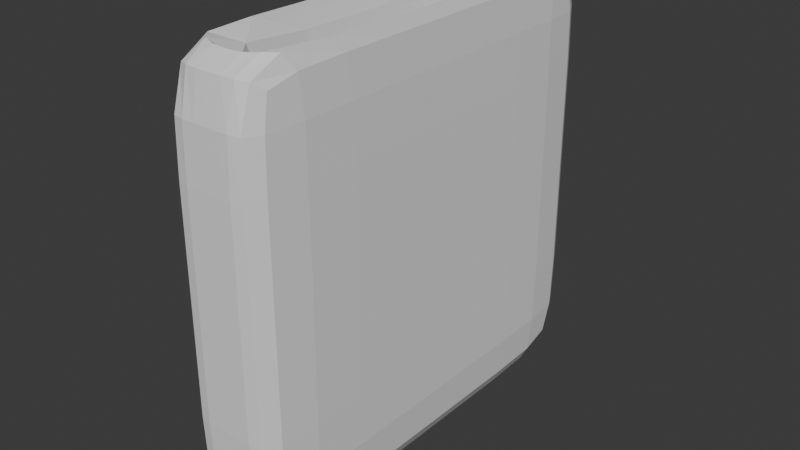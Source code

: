 # Source: slider.blend  (saved by Blender 4.2.66; exported with 4.5.12 LTS)
import bpy
from mathutils import Matrix  # noqa: F401  (used for matrix-valued properties, if any)

bpy.ops.wm.read_factory_settings(use_empty=True)
scene = bpy.context.scene
scene.name = 'Scene'

# ---- collections
col_collection = bpy.data.collections.new('Collection'); scene.collection.children.link(col_collection)

# ---- world
world_world = bpy.data.worlds.new('World'); scene.world = world_world
world_world.use_nodes = True; world_world.node_tree.nodes.clear()
_N = world_world.node_tree.nodes; _L = world_world.node_tree.links
n0 = _N.new('ShaderNodeOutputWorld'); n0.name = 'World Output'; n0.location = (300, 300)
n1 = _N.new('ShaderNodeBackground'); n1.name = 'Background'; n1.location = (10, 300)
n1.inputs[0].default_value = (0.05088, 0.05088, 0.05088, 1.0)
_L.new(n1.outputs[0], n0.inputs[0])
n0.is_active_output = True
world_world.color = (0.05088, 0.05088, 0.05088)
world_world.sun_shadow_jitter_overblur = 0.0

# ---- meshes
me_cube_001 = bpy.data.meshes.new('Cube.001')
me_cube_001.from_pydata([(-0.875, -0.875, -0.875), (-0.8857, -0.8857, 0.875), (-0.875, 0.875, -0.875), (-0.8857, 0.8857, 0.875), (0.875, -0.875, -0.875), (0.8857, -0.8857, 0.875), (0.875, 0.875, -0.875), (0.8857, 0.8857, 0.875), (-0.9167, 2.328e-10, -0.9167), (-0.9167, -0.9167, 0.0), (-0.9596, -6.985e-10, 0.9167), (-0.9167, 0.9167, 0.0), (2.328e-10, 0.9167, -0.9167), (5.821e-10, 0.9596, 0.9167), (0.9167, 0.9167, 0.0), (0.9167, -1.863e-09, -0.9167), (0.9596, -3.725e-09, 0.9167), (0.9167, -0.9167, 0.0), (0.0, -0.9167, -0.9167), (-2.328e-10, -0.9596, 0.9167), (0.0, -1.863e-09, -1.0), (-1.863e-09, -1.0, 0.0), (1.0, -1.863e-09, 0.0), (1.863e-09, 1.0, 0.0), (-1.0, 1.863e-09, 0.0), (-0.9167, -0.5, -0.9167), (-0.9167, -0.9167, 0.5), (-0.9524, 0.5286, 0.9167), (-0.9167, 0.9167, -0.5), (-0.5, 0.9167, -0.9167), (0.5286, 0.9524, 0.9167), (0.9167, 0.9167, -0.5), (0.9167, 0.5, -0.9167), (0.9524, -0.5286, 0.9167), (0.9167, -0.9167, -0.5), (0.5, -0.9167, -0.9167), (-0.5286, -0.9524, 0.9167), (-0.9167, 0.5, -0.9167), (-0.9167, -0.9167, -0.5), (-0.9524, -0.5286, 0.9167), (-0.9167, 0.9167, 0.5), (0.5, 0.9167, -0.9167), (-0.5286, 0.9524, 0.9167), (0.9167, 0.9167, 0.5), (0.9167, -0.5, -0.9167), (0.9524, 0.5286, 0.9167), (0.9167, -0.9167, 0.5), (-0.5, -0.9167, -0.9167), (0.5286, -0.9524, 0.9167), (0.0, -0.7729, 0.874), (0.0, 0.7729, 0.874), (0.7729, 0.0, 0.874), (-0.7729, 9.313e-10, 0.874), (0.0, -0.5, -1.0), (0.0, 0.5, -1.0), (-0.5, -1.863e-09, -1.0), (0.5, -1.863e-09, -1.0), (-0.5, -1.0, 0.0), (0.5, -1.0, 0.0), (-1.863e-09, -1.0, -0.5), (-9.313e-10, -1.0, 0.5), (1.0, -0.5, 0.0), (1.0, 0.5, 0.0), (1.0, -1.863e-09, -0.5), (1.0, -1.863e-09, 0.5), (0.5, 1.0, 0.0), (-0.5, 1.0, 0.0), (1.863e-09, 1.0, -0.5), (9.313e-10, 1.0, 0.5), (-1.0, 0.5, 0.0), (-1.0, -0.5, 0.0), (-1.0, 1.863e-09, -0.5), (-1.0, 9.313e-10, 0.5), (-1.0, -0.5, 0.5), (-1.0, -0.5, -0.5), (-1.0, 0.5, -0.5), (-0.5, 1.0, 0.5), (-0.5, 1.0, -0.5), (0.5, 1.0, -0.5), (1.0, 0.5, 0.5), (1.0, 0.5, -0.5), (1.0, -0.5, -0.5), (0.5, -1.0, 0.5), (0.5, -1.0, -0.5), (-0.5, -1.0, -0.5), (0.5, 0.5, -1.0), (-0.5, 0.5, -1.0), (-0.5, -0.5, -1.0), (-0.6601, 0.6601, 0.9093), (0.6601, 0.6601, 0.9093), (0.6601, -0.6601, 0.9093), (-0.6601, -0.6601, 0.9093), (0.5, -0.5, -1.0), (-0.5, -1.0, 0.5), (1.0, -0.5, 0.5), (0.5, 1.0, 0.5), (-1.0, 0.5, 0.5), (0.0, 0.0, 0.2442), (0.0, -0.531, 0.3702), (0.0, 0.531, 0.3702), (0.531, 0.0, 0.3702), (-0.531, 0.0, 0.3702), (-0.4867, 0.4867, 0.4332), (0.4867, 0.4867, 0.4332), (0.4867, -0.4867, 0.4332), (-0.4867, -0.4867, 0.4332), (-0.9095, -0.7342, -0.9095), (-0.9112, -0.9112, 0.7342), (-0.9313, 0.7551, 0.9095), (-0.9095, 0.9095, -0.7342), (-0.7342, 0.9095, -0.9095), (0.7551, 0.9313, 0.9095), (0.9095, 0.9095, -0.7342), (0.9095, 0.7342, -0.9095), (0.9313, -0.7551, 0.9095), (0.9095, -0.9095, -0.7342), (0.7342, -0.9095, -0.9095), (-0.7551, -0.9313, 0.9095), (-0.9167, 0.25, -0.9167), (-0.9167, -0.9167, -0.25), (-0.9587, -0.2697, 0.9167), (-0.9167, 0.9167, 0.25), (0.25, 0.9167, -0.9167), (-0.2697, 0.9587, 0.9167), (0.9167, 0.9167, 0.25), (0.9167, -0.25, -0.9167), (0.9587, 0.2697, 0.9167), (0.9167, -0.9167, 0.25), (-0.25, -0.9167, -0.9167), (0.2697, -0.9587, 0.9167), (1.863e-09, -0.8756, 0.9738), (-0.6747, 0.0, 0.6221), (0.8756, -9.313e-10, 0.9738), (-0.5666, -0.5666, 0.6341), (0.0, -0.7396, -0.9896), (0.0, 0.25, -1.0), (-0.7396, -9.313e-10, -0.9896), (0.25, 6.985e-10, -1.0), (-0.7396, -0.9896, 0.0), (0.25, -1.0, 0.0), (-9.313e-10, -0.9896, -0.7396), (6.985e-10, -1.0, 0.25), (0.9896, -0.7396, 0.0), (1.0, 0.25, 0.0), (0.9896, 6.985e-10, -0.7396), (1.0, 6.985e-10, 0.25), (0.7396, 0.9896, 0.0), (-0.25, 1.0, 0.0), (9.313e-10, 0.9896, -0.7396), (-6.985e-10, 1.0, 0.25), (-0.9896, 0.7396, 0.0), (-1.0, -0.25, 0.0), (-0.9896, 9.313e-10, -0.7396), (-1.0, -6.985e-10, 0.25), (-0.9167, -0.25, -0.9167), (-0.9167, -0.9167, 0.25), (-0.9587, 0.2697, 0.9167), (-0.9167, 0.9167, -0.25), (-0.25, 0.9167, -0.9167), (0.2697, 0.9587, 0.9167), (0.9167, 0.9167, -0.25), (0.9167, 0.25, -0.9167), (0.9587, -0.2697, 0.9167), (0.9167, -0.9167, -0.25), (0.25, -0.9167, -0.9167), (-0.2697, -0.9587, 0.9167), (-0.9095, 0.7342, -0.9095), (-0.9095, -0.9095, -0.7342), (-0.9313, -0.7551, 0.9095), (-0.9112, 0.9112, 0.7342), (0.7342, 0.9095, -0.9095), (-0.7551, 0.9313, 0.9095), (0.9112, 0.9112, 0.7342), (0.9095, -0.7342, -0.9095), (0.9313, 0.7551, 0.9095), (0.9112, -0.9112, 0.7342), (-0.7342, -0.9095, -0.9095), (0.7551, -0.9313, 0.9095), (0.6747, 0.0, 0.6221), (0.0, 0.8756, 0.9738), (0.5666, 0.5666, 0.6341), (-0.8756, 2.794e-09, 0.9738), (0.0, -0.25, -1.0), (0.0, 0.7396, -0.9896), (-0.25, 6.985e-10, -1.0), (0.7396, 6.985e-10, -0.9896), (-0.25, -1.0, 0.0), (0.7396, -0.9896, 0.0), (6.985e-10, -1.0, -0.25), (1.397e-09, -0.9949, 0.7396), (1.0, -0.25, 0.0), (0.9896, 0.7396, 0.0), (1.0, 6.985e-10, -0.25), (0.9949, 1.397e-09, 0.7396), (0.25, 1.0, 0.0), (-0.7396, 0.9896, 0.0), (-6.985e-10, 1.0, -0.25), (-1.397e-09, 0.9949, 0.7396), (-1.0, 0.25, 0.0), (-0.9896, -0.7396, 0.0), (-1.0, -6.985e-10, -0.25), (-0.9949, -2.328e-09, 0.7396), (-1.0, -0.25, 0.5), (-0.9896, -0.7396, 0.5), (-1.0, -0.5, 0.25), (-0.9941, -0.5036, 0.7396), (-1.0, -0.25, -0.5), (-0.9896, -0.7396, -0.5), (-0.9896, -0.5, -0.7396), (-1.0, -0.5, -0.25), (-0.9896, 0.7396, -0.5), (-1.0, 0.25, -0.5), (-0.9896, 0.5, -0.7396), (-1.0, 0.5, -0.25), (-0.25, 1.0, 0.5), (-0.7396, 0.9896, 0.5), (-0.5, 1.0, 0.25), (-0.5036, 0.9941, 0.7396), (-0.25, 1.0, -0.5), (-0.7396, 0.9896, -0.5), (-0.5, 0.9896, -0.7396), (-0.5, 1.0, -0.25), (0.7396, 0.9896, -0.5), (0.25, 1.0, -0.5), (0.5, 0.9896, -0.7396), (0.5, 1.0, -0.25), (1.0, 0.25, 0.5), (0.9896, 0.7396, 0.5), (1.0, 0.5, 0.25), (0.9941, 0.5036, 0.7396), (1.0, 0.25, -0.5), (0.9896, 0.7396, -0.5), (0.9896, 0.5, -0.7396), (1.0, 0.5, -0.25), (0.9896, -0.7396, -0.5), (1.0, -0.25, -0.5), (0.9896, -0.5, -0.7396), (1.0, -0.5, -0.25), (0.25, -1.0, 0.5), (0.7396, -0.9896, 0.5), (0.5, -1.0, 0.25), (0.5036, -0.9941, 0.7396), (0.25, -1.0, -0.5), (0.7396, -0.9896, -0.5), (0.5, -0.9896, -0.7396), (0.5, -1.0, -0.25), (-0.7396, -0.9896, -0.5), (-0.25, -1.0, -0.5), (-0.5, -0.9896, -0.7396), (-0.5, -1.0, -0.25), (0.5, 0.25, -1.0), (0.5, 0.7396, -0.9896), (0.25, 0.5, -1.0), (0.7396, 0.5, -0.9896), (-0.5, 0.25, -1.0), (-0.5, 0.7396, -0.9896), (-0.7396, 0.5, -0.9896), (-0.25, 0.5, -1.0), (-0.5, -0.7396, -0.9896), (-0.5, -0.25, -1.0), (-0.7396, -0.5, -0.9896), (-0.25, -0.5, -1.0), (-0.7613, 0.3397, 0.8778), (-0.5879, 0.8469, 0.9802), (-0.3397, 0.7613, 0.8778), (-0.8469, 0.5879, 0.9802), (0.7613, 0.3397, 0.8778), (0.5879, 0.8469, 0.9802), (0.8469, 0.5879, 0.9802), (0.3397, 0.7613, 0.8778), (0.5879, -0.8469, 0.9802), (0.7613, -0.3397, 0.8778), (0.8469, -0.5879, 0.9802), (0.3397, -0.7613, 0.8778), (-0.5879, -0.8469, 0.9802), (-0.7613, -0.3397, 0.8778), (-0.3397, -0.7613, 0.8778), (-0.8469, -0.5879, 0.9802), (0.5, -0.7396, -0.9896), (0.5, -0.25, -1.0), (0.25, -0.5, -1.0), (0.7396, -0.5, -0.9896), (-0.7396, -0.9896, 0.5), (-0.25, -1.0, 0.5), (-0.5, -1.0, 0.25), (-0.5036, -0.9941, 0.7396), (0.9896, -0.7396, 0.5), (1.0, -0.25, 0.5), (1.0, -0.5, 0.25), (0.9941, -0.5036, 0.7396), (0.7396, 0.9896, 0.5), (0.25, 1.0, 0.5), (0.5, 1.0, 0.25), (0.5036, 0.9941, 0.7396), (-0.9896, 0.7396, 0.5), (-1.0, 0.25, 0.5), (-1.0, 0.5, 0.25), (-0.9941, 0.5036, 0.7396), (0.0, 0.2941, 0.26), (-0.2941, -9.313e-10, 0.26), (0.0, -0.2941, 0.26), (0.2941, 0.0, 0.26), (-0.5235, 0.2983, 0.381), (-0.2983, 0.5235, 0.381), (0.5235, 0.2983, 0.381), (0.2983, 0.5235, 0.381), (0.5235, -0.2983, 0.381), (0.2983, -0.5235, 0.381), (-0.5235, -0.2983, 0.381), (-0.2983, -0.5235, 0.381), (-0.5666, 0.5666, 0.6341), (0.0, 0.6747, 0.6221), (0.5666, -0.5666, 0.6341), (0.0, -0.6747, 0.6221), (-0.9823, 0.7409, 0.7382), (0.7409, 0.9823, 0.7382), (0.9823, -0.7409, 0.7382), (-0.7409, -0.9823, 0.7382), (0.7382, -0.7382, -0.9796), (-0.8006, -0.8006, 0.9779), (0.3086, -0.8715, 0.9748), (0.3251, -0.6617, 0.6251), (-0.8715, 0.3086, 0.9748), (-0.25, -0.7396, -0.9896), (-0.25, 0.25, -1.0), (0.7396, 0.25, -0.9896), (-0.7396, -0.9896, -0.25), (0.25, -1.0, -0.25), (0.2525, -0.9948, 0.7396), (0.9896, -0.7396, -0.25), (1.0, 0.25, -0.25), (0.9948, 0.2525, 0.7396), (0.7396, 0.9896, -0.25), (-0.25, 1.0, -0.25), (-0.2525, 0.9948, 0.7396), (-0.9896, 0.7396, -0.25), (-1.0, -0.25, -0.25), (-0.9948, -0.2525, 0.7396), (-1.0, -0.25, 0.25), (-0.9896, -0.7396, 0.25), (-0.9823, -0.7409, 0.7382), (-0.9896, -0.25, -0.7396), (-0.9796, -0.7382, -0.7382), (-0.9896, -0.7396, -0.25), (-0.9796, 0.7382, -0.7382), (-0.9896, 0.25, -0.7396), (-1.0, 0.25, -0.25), (-0.25, 1.0, 0.25), (-0.7396, 0.9896, 0.25), (-0.7409, 0.9823, 0.7382), (-0.25, 0.9896, -0.7396), (-0.7382, 0.9796, -0.7382), (-0.7396, 0.9896, -0.25), (0.7382, 0.9796, -0.7382), (0.25, 0.9896, -0.7396), (0.25, 1.0, -0.25), (1.0, 0.25, 0.25), (0.9896, 0.7396, 0.25), (0.9823, 0.7409, 0.7382), (0.9896, 0.25, -0.7396), (0.9796, 0.7382, -0.7382), (0.9896, 0.7396, -0.25), (0.9796, -0.7382, -0.7382), (0.9896, -0.25, -0.7396), (1.0, -0.25, -0.25), (0.25, -1.0, 0.25), (0.7396, -0.9896, 0.25), (0.7409, -0.9823, 0.7382), (0.25, -0.9896, -0.7396), (0.7382, -0.9796, -0.7382), (0.7396, -0.9896, -0.25), (-0.7382, -0.9796, -0.7382), (-0.25, -0.9896, -0.7396), (-0.25, -1.0, -0.25), (0.25, 0.25, -1.0), (0.25, 0.7396, -0.9896), (0.7382, 0.7382, -0.9796), (-0.7396, 0.25, -0.9896), (-0.7382, 0.7382, -0.9796), (-0.25, 0.7396, -0.9896), (-0.7382, -0.7382, -0.9796), (-0.7396, -0.25, -0.9896), (-0.25, -0.25, -1.0), (-0.3251, 0.6617, 0.6251), (-0.3086, 0.8715, 0.9748), (-0.8006, 0.8006, 0.9779), (0.8715, 0.3086, 0.9748), (0.8006, 0.8006, 0.9779), (0.3086, 0.8715, 0.9748), (0.8006, -0.8006, 0.9779), (0.8715, -0.3086, 0.9748), (-0.6617, -0.3251, 0.6251), (-0.3086, -0.8715, 0.9748), (0.6617, 0.3251, 0.6251), (-0.8715, -0.3086, 0.9748), (0.25, -0.7396, -0.9896), (0.25, -0.25, -1.0), (0.7396, -0.25, -0.9896), (-0.7396, -0.9896, 0.25), (-0.25, -1.0, 0.25), (-0.2525, -0.9948, 0.7396), (0.9896, -0.7396, 0.25), (1.0, -0.25, 0.25), (0.9948, -0.2525, 0.7396), (0.7396, 0.9896, 0.25), (0.25, 1.0, 0.25), (0.2525, 0.9948, 0.7396), (-0.9896, 0.7396, 0.25), (-1.0, 0.25, 0.25), (-0.9948, 0.2525, 0.7396), (0.2937, 0.2937, 0.2751), (-0.2937, 0.2937, 0.2751), (0.2937, -0.2937, 0.2751), (-0.2937, -0.2937, 0.2751), (-0.6617, 0.3251, 0.6251), (0.6617, -0.3251, 0.6251), (0.3251, 0.6617, 0.6251), (-0.3251, -0.6617, 0.6251)], [], [(96, 297, 314, 294), (297, 27, 108, 314), (314, 108, 3, 169), (294, 314, 169, 40), (95, 293, 315, 290), (293, 30, 111, 315), (315, 111, 7, 172), (290, 315, 172, 43), (94, 289, 316, 286), (289, 33, 114, 316), (316, 114, 5, 175), (286, 316, 175, 46), (93, 285, 317, 282), (285, 36, 117, 317), (317, 117, 1, 107), (282, 317, 107, 26), (92, 281, 318, 278), (281, 44, 173, 318), (318, 173, 4, 116), (278, 318, 116, 35), (91, 277, 319, 274), (277, 39, 168, 319), (319, 168, 1, 117), (274, 319, 117, 36), (90, 273, 320, 270), (273, 49, 130, 320), (320, 130, 19, 129), (270, 320, 129, 48), (49, 273, 321, 313), (273, 90, 312, 321), (321, 312, 104, 307), (313, 321, 307, 98), (88, 265, 322, 262), (265, 27, 156, 322), (322, 156, 10, 181), (262, 322, 181, 52), (87, 261, 323, 258), (261, 53, 134, 323), (323, 134, 18, 128), (258, 323, 128, 47), (86, 257, 324, 254), (257, 54, 135, 324), (324, 135, 20, 184), (254, 324, 184, 55), (85, 253, 325, 250), (253, 32, 161, 325), (325, 161, 15, 185), (250, 325, 185, 56), (84, 249, 326, 246), (249, 57, 138, 326), (326, 138, 9, 119), (246, 326, 119, 38), (83, 245, 327, 242), (245, 58, 139, 327), (327, 139, 21, 188), (242, 327, 188, 59), (82, 241, 328, 238), (241, 48, 129, 328), (328, 129, 19, 189), (238, 328, 189, 60), (81, 237, 329, 234), (237, 61, 142, 329), (329, 142, 17, 163), (234, 329, 163, 34), (80, 233, 330, 230), (233, 62, 143, 330), (330, 143, 22, 192), (230, 330, 192, 63), (79, 229, 331, 226), (229, 45, 126, 331), (331, 126, 16, 193), (226, 331, 193, 64), (78, 225, 332, 222), (225, 65, 146, 332), (332, 146, 14, 160), (222, 332, 160, 31), (77, 221, 333, 218), (221, 66, 147, 333), (333, 147, 23, 196), (218, 333, 196, 67), (76, 217, 334, 214), (217, 42, 123, 334), (334, 123, 13, 197), (214, 334, 197, 68), (75, 213, 335, 210), (213, 69, 150, 335), (335, 150, 11, 157), (210, 335, 157, 28), (74, 209, 336, 206), (209, 70, 151, 336), (336, 151, 24, 200), (206, 336, 200, 71), (73, 205, 337, 202), (205, 39, 120, 337), (337, 120, 10, 201), (202, 337, 201, 72), (70, 204, 338, 151), (204, 73, 202, 338), (338, 202, 72, 153), (151, 338, 153, 24), (9, 155, 339, 199), (155, 26, 203, 339), (339, 203, 73, 204), (199, 339, 204, 70), (26, 107, 340, 203), (107, 1, 168, 340), (340, 168, 39, 205), (203, 340, 205, 73), (25, 208, 341, 154), (208, 74, 206, 341), (341, 206, 71, 152), (154, 341, 152, 8), (0, 167, 342, 106), (167, 38, 207, 342), (342, 207, 74, 208), (106, 342, 208, 25), (38, 119, 343, 207), (119, 9, 199, 343), (343, 199, 70, 209), (207, 343, 209, 74), (37, 212, 344, 166), (212, 75, 210, 344), (344, 210, 28, 109), (166, 344, 109, 2), (8, 152, 345, 118), (152, 71, 211, 345), (345, 211, 75, 212), (118, 345, 212, 37), (71, 200, 346, 211), (200, 24, 198, 346), (346, 198, 69, 213), (211, 346, 213, 75), (66, 216, 347, 147), (216, 76, 214, 347), (347, 214, 68, 149), (147, 347, 149, 23), (11, 121, 348, 195), (121, 40, 215, 348), (348, 215, 76, 216), (195, 348, 216, 66), (40, 169, 349, 215), (169, 3, 171, 349), (349, 171, 42, 217), (215, 349, 217, 76), (29, 220, 350, 158), (220, 77, 218, 350), (350, 218, 67, 148), (158, 350, 148, 12), (2, 109, 351, 110), (109, 28, 219, 351), (351, 219, 77, 220), (110, 351, 220, 29), (28, 157, 352, 219), (157, 11, 195, 352), (352, 195, 66, 221), (219, 352, 221, 77), (41, 224, 353, 170), (224, 78, 222, 353), (353, 222, 31, 112), (170, 353, 112, 6), (12, 148, 354, 122), (148, 67, 223, 354), (354, 223, 78, 224), (122, 354, 224, 41), (67, 196, 355, 223), (196, 23, 194, 355), (355, 194, 65, 225), (223, 355, 225, 78), (62, 228, 356, 143), (228, 79, 226, 356), (356, 226, 64, 145), (143, 356, 145, 22), (14, 124, 357, 191), (124, 43, 227, 357), (357, 227, 79, 228), (191, 357, 228, 62), (43, 172, 358, 227), (172, 7, 174, 358), (358, 174, 45, 229), (227, 358, 229, 79), (32, 232, 359, 161), (232, 80, 230, 359), (359, 230, 63, 144), (161, 359, 144, 15), (6, 112, 360, 113), (112, 31, 231, 360), (360, 231, 80, 232), (113, 360, 232, 32), (31, 160, 361, 231), (160, 14, 191, 361), (361, 191, 62, 233), (231, 361, 233, 80), (44, 236, 362, 173), (236, 81, 234, 362), (362, 234, 34, 115), (173, 362, 115, 4), (15, 144, 363, 125), (144, 63, 235, 363), (363, 235, 81, 236), (125, 363, 236, 44), (63, 192, 364, 235), (192, 22, 190, 364), (364, 190, 61, 237), (235, 364, 237, 81), (58, 240, 365, 139), (240, 82, 238, 365), (365, 238, 60, 141), (139, 365, 141, 21), (17, 127, 366, 187), (127, 46, 239, 366), (366, 239, 82, 240), (187, 366, 240, 58), (46, 175, 367, 239), (175, 5, 177, 367), (367, 177, 48, 241), (239, 367, 241, 82), (35, 244, 368, 164), (244, 83, 242, 368), (368, 242, 59, 140), (164, 368, 140, 18), (4, 115, 369, 116), (115, 34, 243, 369), (369, 243, 83, 244), (116, 369, 244, 35), (34, 163, 370, 243), (163, 17, 187, 370), (370, 187, 58, 245), (243, 370, 245, 83), (47, 248, 371, 176), (248, 84, 246, 371), (371, 246, 38, 167), (176, 371, 167, 0), (18, 140, 372, 128), (140, 59, 247, 372), (372, 247, 84, 248), (128, 372, 248, 47), (59, 188, 373, 247), (188, 21, 186, 373), (373, 186, 57, 249), (247, 373, 249, 84), (54, 252, 374, 135), (252, 85, 250, 374), (374, 250, 56, 137), (135, 374, 137, 20), (12, 122, 375, 183), (122, 41, 251, 375), (375, 251, 85, 252), (183, 375, 252, 54), (41, 170, 376, 251), (170, 6, 113, 376), (376, 113, 32, 253), (251, 376, 253, 85), (37, 256, 377, 118), (256, 86, 254, 377), (377, 254, 55, 136), (118, 377, 136, 8), (2, 110, 378, 166), (110, 29, 255, 378), (378, 255, 86, 256), (166, 378, 256, 37), (29, 158, 379, 255), (158, 12, 183, 379), (379, 183, 54, 257), (255, 379, 257, 86), (25, 260, 380, 106), (260, 87, 258, 380), (380, 258, 47, 176), (106, 380, 176, 0), (8, 136, 381, 154), (136, 55, 259, 381), (381, 259, 87, 260), (154, 381, 260, 25), (55, 184, 382, 259), (184, 20, 182, 382), (382, 182, 53, 261), (259, 382, 261, 87), (50, 264, 383, 311), (264, 88, 310, 383), (383, 310, 102, 303), (311, 383, 303, 99), (13, 123, 384, 179), (123, 42, 263, 384), (384, 263, 88, 264), (179, 384, 264, 50), (42, 171, 385, 263), (171, 3, 108, 385), (385, 108, 27, 265), (263, 385, 265, 88), (45, 268, 386, 126), (268, 89, 266, 386), (386, 266, 51, 132), (126, 386, 132, 16), (7, 111, 387, 174), (111, 30, 267, 387), (387, 267, 89, 268), (174, 387, 268, 45), (30, 159, 388, 267), (159, 13, 179, 388), (388, 179, 50, 269), (267, 388, 269, 89), (33, 272, 389, 114), (272, 90, 270, 389), (389, 270, 48, 177), (114, 389, 177, 5), (16, 132, 390, 162), (132, 51, 271, 390), (390, 271, 90, 272), (162, 390, 272, 33), (52, 275, 391, 131), (275, 91, 133, 391), (391, 133, 105, 308), (131, 391, 308, 101), (49, 276, 392, 130), (276, 91, 274, 392), (392, 274, 36, 165), (130, 392, 165, 19), (51, 266, 393, 178), (266, 89, 180, 393), (393, 180, 103, 304), (178, 393, 304, 100), (52, 181, 394, 275), (181, 10, 120, 394), (394, 120, 39, 277), (275, 394, 277, 91), (53, 280, 395, 134), (280, 92, 278, 395), (395, 278, 35, 164), (134, 395, 164, 18), (20, 137, 396, 182), (137, 56, 279, 396), (396, 279, 92, 280), (182, 396, 280, 53), (56, 185, 397, 279), (185, 15, 125, 397), (397, 125, 44, 281), (279, 397, 281, 92), (57, 284, 398, 138), (284, 93, 282, 398), (398, 282, 26, 155), (138, 398, 155, 9), (21, 141, 399, 186), (141, 60, 283, 399), (399, 283, 93, 284), (186, 399, 284, 57), (60, 189, 400, 283), (189, 19, 165, 400), (400, 165, 36, 285), (283, 400, 285, 93), (61, 288, 401, 142), (288, 94, 286, 401), (401, 286, 46, 127), (142, 401, 127, 17), (22, 145, 402, 190), (145, 64, 287, 402), (402, 287, 94, 288), (190, 402, 288, 61), (64, 193, 403, 287), (193, 16, 162, 403), (403, 162, 33, 289), (287, 403, 289, 94), (65, 292, 404, 146), (292, 95, 290, 404), (404, 290, 43, 124), (146, 404, 124, 14), (23, 149, 405, 194), (149, 68, 291, 405), (405, 291, 95, 292), (194, 405, 292, 65), (68, 197, 406, 291), (197, 13, 159, 406), (406, 159, 30, 293), (291, 406, 293, 95), (69, 296, 407, 150), (296, 96, 294, 407), (407, 294, 40, 121), (150, 407, 121, 11), (24, 153, 408, 198), (153, 72, 295, 408), (408, 295, 96, 296), (198, 408, 296, 69), (72, 201, 409, 295), (201, 10, 156, 409), (409, 156, 27, 297), (295, 409, 297, 96), (103, 305, 410, 304), (305, 99, 298, 410), (410, 298, 97, 301), (304, 410, 301, 100), (99, 303, 411, 298), (303, 102, 302, 411), (411, 302, 101, 299), (298, 411, 299, 97), (100, 301, 412, 306), (301, 97, 300, 412), (412, 300, 98, 307), (306, 412, 307, 104), (97, 299, 413, 300), (299, 101, 308, 413), (413, 308, 105, 309), (300, 413, 309, 98), (88, 262, 414, 310), (262, 52, 131, 414), (414, 131, 101, 302), (310, 414, 302, 102), (90, 271, 415, 312), (271, 51, 178, 415), (415, 178, 100, 306), (312, 415, 306, 104), (89, 269, 416, 180), (269, 50, 311, 416), (416, 311, 99, 305), (180, 416, 305, 103), (91, 276, 417, 133), (276, 49, 313, 417), (417, 313, 98, 309), (133, 417, 309, 105)])
_uv = me_cube_001.uv_layers.new(name='UVMap')
_uv.uv.foreach_set('vector', [0.5625, 0.1875, 0.5938, 0.1875, 0.5938, 0.2188, 0.5625, 0.2188, 0.5938, 0.1875, 0.625, 0.1875, 0.625, 0.2188, 0.5938, 0.2188, 0.5938, 0.2188, 0.625, 0.2188, 0.625, 0.25, 0.5938, 0.25, 0.5625, 0.2188, 0.5938, 0.2188, 0.5938, 0.25, 0.5625, 0.25, 0.5625, 0.4375, 0.5938, 0.4375, 0.5938, 0.4688, 0.5625, 0.4688, 0.5938, 0.4375, 0.625, 0.4375, 0.625, 0.4688, 0.5938, 0.4688, 0.5938, 0.4688, 0.625, 0.4688, 0.625, 0.5, 0.5938, 0.5, 0.5625, 0.4688, 0.5938, 0.4688, 0.5938, 0.5, 0.5625, 0.5, 0.5625, 0.6875, 0.5938, 0.6875, 0.5938, 0.7188, 0.5625, 0.7188, 0.5938, 0.6875, 0.625, 0.6875, 0.625, 0.7188, 0.5938, 0.7188, 0.5938, 0.7188, 0.625, 0.7188, 0.625, 0.75, 0.5938, 0.75, 0.5625, 0.7188, 0.5938, 0.7188, 0.5938, 0.75, 0.5625, 0.75, 0.5625, 0.9375, 0.5938, 0.9375, 0.5938, 0.9688, 0.5625, 0.9688, 0.5938, 0.9375, 0.625, 0.9375, 0.625, 0.9688, 0.5938, 0.9688, 0.5938, 0.9688, 0.625, 0.9688, 0.625, 1.0, 0.5938, 1.0, 0.5625, 0.9688, 0.5938, 0.9688, 0.5938, 1.0, 0.5625, 1.0, 0.3125, 0.6875, 0.3438, 0.6875, 0.3438, 0.7188, 0.3125, 0.7188, 0.3438, 0.6875, 0.375, 0.6875, 0.375, 0.7188, 0.3438, 0.7188, 0.3438, 0.7188, 0.375, 0.7188, 0.375, 0.75, 0.3438, 0.75, 0.3125, 0.7188, 0.3438, 0.7188, 0.3438, 0.75, 0.3125, 0.75, 0.8125, 0.6875, 0.844, 0.6875, 0.8438, 0.7188, 0.8125, 0.719, 0.844, 0.6875, 0.875, 0.6875, 0.875, 0.7188, 0.8438, 0.7188, 0.8438, 0.7188, 0.875, 0.7188, 0.875, 0.75, 0.8438, 0.75, 0.8125, 0.719, 0.8438, 0.7188, 0.8438, 0.75, 0.8125, 0.75, 0.6875, 0.6875, 0.719, 0.6968, 0.7188, 0.7198, 0.6875, 0.719, 0.719, 0.6968, 0.75, 0.6979, 0.75, 0.7201, 0.7188, 0.7198, 0.7188, 0.7198, 0.75, 0.7201, 0.75, 0.75, 0.7188, 0.75, 0.6875, 0.719, 0.7188, 0.7198, 0.7188, 0.75, 0.6875, 0.75, 0.75, 0.6979, 0.719, 0.6968, 0.72, 0.6862, 0.75, 0.6875, 0.719, 0.6968, 0.6875, 0.6875, 0.6977, 0.6773, 0.72, 0.6862, 0.72, 0.6862, 0.6977, 0.6773, 0.7031, 0.6719, 0.7207, 0.6762, 0.75, 0.6875, 0.72, 0.6862, 0.7207, 0.6762, 0.75, 0.6771, 0.8125, 0.5625, 0.844, 0.5625, 0.8448, 0.5937, 0.8218, 0.594, 0.844, 0.5625, 0.875, 0.5625, 0.875, 0.5938, 0.8448, 0.5937, 0.8448, 0.5937, 0.875, 0.5938, 0.875, 0.625, 0.8451, 0.625, 0.8218, 0.594, 0.8448, 0.5937, 0.8451, 0.625, 0.8229, 0.625, 0.1875, 0.6875, 0.2188, 0.6875, 0.2188, 0.7188, 0.1875, 0.7188, 0.2188, 0.6875, 0.25, 0.6875, 0.25, 0.7188, 0.2188, 0.7188, 0.2188, 0.7188, 0.25, 0.7188, 0.25, 0.75, 0.2188, 0.75, 0.1875, 0.7188, 0.2188, 0.7188, 0.2188, 0.75, 0.1875, 0.75, 0.1875, 0.5625, 0.2188, 0.5625, 0.2188, 0.5938, 0.1875, 0.5938, 0.2188, 0.5625, 0.25, 0.5625, 0.25, 0.5938, 0.2188, 0.5938, 0.2188, 0.5938, 0.25, 0.5938, 0.25, 0.625, 0.2188, 0.625, 0.1875, 0.5938, 0.2188, 0.5938, 0.2188, 0.625, 0.1875, 0.625, 0.3125, 0.5625, 0.3438, 0.5625, 0.3438, 0.5938, 0.3125, 0.5938, 0.3438, 0.5625, 0.375, 0.5625, 0.375, 0.5938, 0.3438, 0.5938, 0.3438, 0.5938, 0.375, 0.5938, 0.375, 0.625, 0.3438, 0.625, 0.3125, 0.5938, 0.3438, 0.5938, 0.3438, 0.625, 0.3125, 0.625, 0.4375, 0.9375, 0.4688, 0.9375, 0.4688, 0.9688, 0.4375, 0.9688, 0.4688, 0.9375, 0.5, 0.9375, 0.5, 0.9688, 0.4688, 0.9688, 0.4688, 0.9688, 0.5, 0.9688, 0.5, 1.0, 0.4688, 1.0, 0.4375, 0.9688, 0.4688, 0.9688, 0.4688, 1.0, 0.4375, 1.0, 0.4375, 0.8125, 0.4688, 0.8125, 0.4688, 0.8438, 0.4375, 0.8438, 0.4688, 0.8125, 0.5, 0.8125, 0.5, 0.8438, 0.4688, 0.8438, 0.4688, 0.8438, 0.5, 0.8438, 0.5, 0.875, 0.4688, 0.875, 0.4375, 0.8438, 0.4688, 0.8438, 0.4688, 0.875, 0.4375, 0.875, 0.5625, 0.8125, 0.5938, 0.8125, 0.5938, 0.8438, 0.5625, 0.8438, 0.5938, 0.8125, 0.625, 0.8125, 0.625, 0.8438, 0.5938, 0.8438, 0.5938, 0.8438, 0.625, 0.8438, 0.625, 0.875, 0.5938, 0.875, 0.5625, 0.8438, 0.5938, 0.8438, 0.5938, 0.875, 0.5625, 0.875, 0.4375, 0.6875, 0.4688, 0.6875, 0.4688, 0.7187, 0.4375, 0.7188, 0.4688, 0.6875, 0.5, 0.6875, 0.5, 0.7188, 0.4688, 0.7187, 0.4688, 0.7187, 0.5, 0.7188, 0.5, 0.75, 0.4688, 0.75, 0.4375, 0.7188, 0.4688, 0.7187, 0.4688, 0.75, 0.4375, 0.75, 0.4375, 0.5625, 0.4688, 0.5625, 0.4688, 0.5938, 0.4375, 0.5938, 0.4688, 0.5625, 0.5, 0.5625, 0.5, 0.5938, 0.4688, 0.5938, 0.4688, 0.5938, 0.5, 0.5938, 0.5, 0.625, 0.4688, 0.625, 0.4375, 0.5938, 0.4688, 0.5938, 0.4688, 0.625, 0.4375, 0.625, 0.5625, 0.5625, 0.5938, 0.5625, 0.5938, 0.5938, 0.5625, 0.5938, 0.5938, 0.5625, 0.625, 0.5625, 0.625, 0.5938, 0.5938, 0.5938, 0.5938, 0.5938, 0.625, 0.5938, 0.625, 0.625, 0.5938, 0.625, 0.5625, 0.5938, 0.5938, 0.5938, 0.5938, 0.625, 0.5625, 0.625, 0.4375, 0.4375, 0.4688, 0.4375, 0.4688, 0.4688, 0.4375, 0.4688, 0.4688, 0.4375, 0.5, 0.4375, 0.5, 0.4688, 0.4688, 0.4688, 0.4688, 0.4688, 0.5, 0.4688, 0.5, 0.5, 0.4688, 0.5, 0.4375, 0.4688, 0.4688, 0.4688, 0.4688, 0.5, 0.4375, 0.5, 0.4375, 0.3125, 0.4688, 0.3125, 0.4688, 0.3438, 0.4375, 0.3438, 0.4688, 0.3125, 0.5, 0.3125, 0.5, 0.3438, 0.4688, 0.3438, 0.4688, 0.3438, 0.5, 0.3438, 0.5, 0.375, 0.4688, 0.375, 0.4375, 0.3438, 0.4688, 0.3438, 0.4688, 0.375, 0.4375, 0.375, 0.5625, 0.3125, 0.5938, 0.3125, 0.5938, 0.3438, 0.5625, 0.3438, 0.5938, 0.3125, 0.625, 0.3125, 0.625, 0.3438, 0.5938, 0.3438, 0.5938, 0.3438, 0.625, 0.3438, 0.625, 0.375, 0.5938, 0.375, 0.5625, 0.3438, 0.5938, 0.3438, 0.5938, 0.375, 0.5625, 0.375, 0.4375, 0.1875, 0.4688, 0.1875, 0.4688, 0.2188, 0.4375, 0.2188, 0.4688, 0.1875, 0.5, 0.1875, 0.5, 0.2188, 0.4688, 0.2188, 0.4688, 0.2188, 0.5, 0.2188, 0.5, 0.25, 0.4688, 0.25, 0.4375, 0.2188, 0.4688, 0.2188, 0.4688, 0.25, 0.4375, 0.25, 0.4375, 0.0625, 0.4688, 0.0625, 0.4688, 0.09375, 0.4375, 0.09375, 0.4688, 0.0625, 0.5, 0.0625, 0.5, 0.09375, 0.4688, 0.09375, 0.4688, 0.09375, 0.5, 0.09375, 0.5, 0.125, 0.4688, 0.125, 0.4375, 0.09375, 0.4688, 0.09375, 0.4688, 0.125, 0.4375, 0.125, 0.5625, 0.0625, 0.5938, 0.0625, 0.5938, 0.09375, 0.5625, 0.09375, 0.5938, 0.0625, 0.625, 0.0625, 0.625, 0.09375, 0.5938, 0.09375, 0.5938, 0.09375, 0.625, 0.09375, 0.625, 0.125, 0.5938, 0.125, 0.5625, 0.09375, 0.5938, 0.09375, 0.5938, 0.125, 0.5625, 0.125, 0.5, 0.0625, 0.5312, 0.0625, 0.5313, 0.09375, 0.5, 0.09375, 0.5312, 0.0625, 0.5625, 0.0625, 0.5625, 0.09375, 0.5313, 0.09375, 0.5313, 0.09375, 0.5625, 0.09375, 0.5625, 0.125, 0.5312, 0.125, 0.5, 0.09375, 0.5313, 0.09375, 0.5312, 0.125, 0.5, 0.125, 0.5, 0.0, 0.5313, 0.0, 0.5313, 0.03125, 0.5, 0.03125, 0.5313, 0.0, 0.5625, 0.0, 0.5625, 0.03125, 0.5313, 0.03125, 0.5313, 0.03125, 0.5625, 0.03125, 0.5625, 0.0625, 0.5312, 0.0625, 0.5, 0.03125, 0.5313, 0.03125, 0.5312, 0.0625, 0.5, 0.0625, 0.5625, 0.0, 0.5938, 0.0, 0.5938, 0.03125, 0.5625, 0.03125, 0.5938, 0.0, 0.625, 0.0, 0.625, 0.03125, 0.5938, 0.03125, 0.5938, 0.03125, 0.625, 0.03125, 0.625, 0.0625, 0.5938, 0.0625, 0.5625, 0.03125, 0.5938, 0.03125, 0.5938, 0.0625, 0.5625, 0.0625, 0.375, 0.0625, 0.4063, 0.0625, 0.4063, 0.09375, 0.375, 0.09375, 0.4063, 0.0625, 0.4375, 0.0625, 0.4375, 0.09375, 0.4063, 0.09375, 0.4063, 0.09375, 0.4375, 0.09375, 0.4375, 0.125, 0.4063, 0.125, 0.375, 0.09375, 0.4063, 0.09375, 0.4063, 0.125, 0.375, 0.125, 0.375, 0.0, 0.4063, 0.0, 0.4063, 0.03125, 0.375, 0.03125, 0.4063, 0.0, 0.4375, 0.0, 0.4375, 0.03125, 0.4063, 0.03125, 0.4063, 0.03125, 0.4375, 0.03125, 0.4375, 0.0625, 0.4063, 0.0625, 0.375, 0.03125, 0.4063, 0.03125, 0.4063, 0.0625, 0.375, 0.0625, 0.4375, 0.0, 0.4688, 0.0, 0.4688, 0.03125, 0.4375, 0.03125, 0.4688, 0.0, 0.5, 0.0, 0.5, 0.03125, 0.4688, 0.03125, 0.4688, 0.03125, 0.5, 0.03125, 0.5, 0.0625, 0.4688, 0.0625, 0.4375, 0.03125, 0.4688, 0.03125, 0.4688, 0.0625, 0.4375, 0.0625, 0.375, 0.1875, 0.4063, 0.1875, 0.4063, 0.2188, 0.375, 0.2188, 0.4063, 0.1875, 0.4375, 0.1875, 0.4375, 0.2188, 0.4063, 0.2188, 0.4063, 0.2188, 0.4375, 0.2188, 0.4375, 0.25, 0.4063, 0.25, 0.375, 0.2188, 0.4063, 0.2188, 0.4063, 0.25, 0.375, 0.25, 0.375, 0.125, 0.4063, 0.125, 0.4063, 0.1562, 0.375, 0.1563, 0.4063, 0.125, 0.4375, 0.125, 0.4375, 0.1562, 0.4063, 0.1562, 0.4063, 0.1562, 0.4375, 0.1562, 0.4375, 0.1875, 0.4063, 0.1875, 0.375, 0.1563, 0.4063, 0.1562, 0.4063, 0.1875, 0.375, 0.1875, 0.4375, 0.125, 0.4688, 0.125, 0.4688, 0.1563, 0.4375, 0.1562, 0.4688, 0.125, 0.5, 0.125, 0.5, 0.1562, 0.4688, 0.1563, 0.4688, 0.1563, 0.5, 0.1562, 0.5, 0.1875, 0.4688, 0.1875, 0.4375, 0.1562, 0.4688, 0.1563, 0.4688, 0.1875, 0.4375, 0.1875, 0.5, 0.3125, 0.5312, 0.3125, 0.5313, 0.3438, 0.5, 0.3438, 0.5312, 0.3125, 0.5625, 0.3125, 0.5625, 0.3438, 0.5313, 0.3438, 0.5313, 0.3438, 0.5625, 0.3438, 0.5625, 0.375, 0.5312, 0.375, 0.5, 0.3438, 0.5313, 0.3438, 0.5312, 0.375, 0.5, 0.375, 0.5, 0.25, 0.5312, 0.25, 0.5313, 0.2813, 0.5, 0.2813, 0.5312, 0.25, 0.5625, 0.25, 0.5625, 0.2813, 0.5313, 0.2813, 0.5313, 0.2813, 0.5625, 0.2813, 0.5625, 0.3125, 0.5312, 0.3125, 0.5, 0.2813, 0.5313, 0.2813, 0.5312, 0.3125, 0.5, 0.3125, 0.5625, 0.25, 0.5938, 0.25, 0.5938, 0.2813, 0.5625, 0.2813, 0.5938, 0.25, 0.625, 0.25, 0.625, 0.2813, 0.5938, 0.2813, 0.5938, 0.2813, 0.625, 0.2813, 0.625, 0.3125, 0.5938, 0.3125, 0.5625, 0.2813, 0.5938, 0.2813, 0.5938, 0.3125, 0.5625, 0.3125, 0.375, 0.3125, 0.4063, 0.3125, 0.4063, 0.3438, 0.375, 0.3438, 0.4063, 0.3125, 0.4375, 0.3125, 0.4375, 0.3438, 0.4063, 0.3438, 0.4063, 0.3438, 0.4375, 0.3438, 0.4375, 0.375, 0.4063, 0.375, 0.375, 0.3438, 0.4063, 0.3438, 0.4063, 0.375, 0.375, 0.375, 0.375, 0.25, 0.4063, 0.25, 0.4063, 0.2813, 0.375, 0.2813, 0.4063, 0.25, 0.4375, 0.25, 0.4375, 0.2813, 0.4063, 0.2813, 0.4063, 0.2813, 0.4375, 0.2813, 0.4375, 0.3125, 0.4063, 0.3125, 0.375, 0.2813, 0.4063, 0.2813, 0.4063, 0.3125, 0.375, 0.3125, 0.4375, 0.25, 0.4688, 0.25, 0.4688, 0.2813, 0.4375, 0.2813, 0.4688, 0.25, 0.5, 0.25, 0.5, 0.2813, 0.4688, 0.2813, 0.4688, 0.2813, 0.5, 0.2813, 0.5, 0.3125, 0.4688, 0.3125, 0.4375, 0.2813, 0.4688, 0.2813, 0.4688, 0.3125, 0.4375, 0.3125, 0.375, 0.4375, 0.4063, 0.4375, 0.4063, 0.4688, 0.375, 0.4688, 0.4063, 0.4375, 0.4375, 0.4375, 0.4375, 0.4688, 0.4063, 0.4688, 0.4063, 0.4688, 0.4375, 0.4688, 0.4375, 0.5, 0.4063, 0.5, 0.375, 0.4688, 0.4063, 0.4688, 0.4063, 0.5, 0.375, 0.5, 0.375, 0.375, 0.4063, 0.375, 0.4063, 0.4063, 0.375, 0.4063, 0.4063, 0.375, 0.4375, 0.375, 0.4375, 0.4063, 0.4063, 0.4063, 0.4063, 0.4063, 0.4375, 0.4063, 0.4375, 0.4375, 0.4063, 0.4375, 0.375, 0.4063, 0.4063, 0.4063, 0.4063, 0.4375, 0.375, 0.4375, 0.4375, 0.375, 0.4688, 0.375, 0.4688, 0.4063, 0.4375, 0.4063, 0.4688, 0.375, 0.5, 0.375, 0.5, 0.4063, 0.4688, 0.4063, 0.4688, 0.4063, 0.5, 0.4063, 0.5, 0.4375, 0.4688, 0.4375, 0.4375, 0.4063, 0.4688, 0.4063, 0.4688, 0.4375, 0.4375, 0.4375, 0.5, 0.5625, 0.5312, 0.5625, 0.5313, 0.5938, 0.5, 0.5938, 0.5312, 0.5625, 0.5625, 0.5625, 0.5625, 0.5938, 0.5313, 0.5938, 0.5313, 0.5938, 0.5625, 0.5938, 0.5625, 0.625, 0.5312, 0.625, 0.5, 0.5938, 0.5313, 0.5938, 0.5312, 0.625, 0.5, 0.625, 0.5, 0.5, 0.5312, 0.5, 0.5313, 0.5313, 0.5, 0.5313, 0.5312, 0.5, 0.5625, 0.5, 0.5625, 0.5313, 0.5313, 0.5313, 0.5313, 0.5313, 0.5625, 0.5313, 0.5625, 0.5625, 0.5312, 0.5625, 0.5, 0.5313, 0.5313, 0.5313, 0.5312, 0.5625, 0.5, 0.5625, 0.5625, 0.5, 0.5938, 0.5, 0.5938, 0.5313, 0.5625, 0.5313, 0.5938, 0.5, 0.625, 0.5, 0.625, 0.5313, 0.5938, 0.5313, 0.5938, 0.5313, 0.625, 0.5313, 0.625, 0.5625, 0.5938, 0.5625, 0.5625, 0.5313, 0.5938, 0.5313, 0.5938, 0.5625, 0.5625, 0.5625, 0.375, 0.5625, 0.4063, 0.5625, 0.4063, 0.5938, 0.375, 0.5938, 0.4063, 0.5625, 0.4375, 0.5625, 0.4375, 0.5938, 0.4063, 0.5938, 0.4063, 0.5938, 0.4375, 0.5938, 0.4375, 0.625, 0.4063, 0.625, 0.375, 0.5938, 0.4063, 0.5938, 0.4063, 0.625, 0.375, 0.625, 0.375, 0.5, 0.4063, 0.5, 0.4063, 0.5313, 0.375, 0.5313, 0.4063, 0.5, 0.4375, 0.5, 0.4375, 0.5313, 0.4063, 0.5313, 0.4063, 0.5313, 0.4375, 0.5313, 0.4375, 0.5625, 0.4063, 0.5625, 0.375, 0.5313, 0.4063, 0.5313, 0.4063, 0.5625, 0.375, 0.5625, 0.4375, 0.5, 0.4688, 0.5, 0.4688, 0.5313, 0.4375, 0.5313, 0.4688, 0.5, 0.5, 0.5, 0.5, 0.5313, 0.4688, 0.5313, 0.4688, 0.5313, 0.5, 0.5313, 0.5, 0.5625, 0.4688, 0.5625, 0.4375, 0.5313, 0.4688, 0.5313, 0.4688, 0.5625, 0.4375, 0.5625, 0.375, 0.6875, 0.4063, 0.6875, 0.4063, 0.7188, 0.375, 0.7188, 0.4063, 0.6875, 0.4375, 0.6875, 0.4375, 0.7188, 0.4063, 0.7188, 0.4063, 0.7188, 0.4375, 0.7188, 0.4375, 0.75, 0.4063, 0.75, 0.375, 0.7188, 0.4063, 0.7188, 0.4063, 0.75, 0.375, 0.75, 0.375, 0.625, 0.4063, 0.625, 0.4063, 0.6563, 0.375, 0.6563, 0.4063, 0.625, 0.4375, 0.625, 0.4375, 0.6563, 0.4063, 0.6563, 0.4063, 0.6563, 0.4375, 0.6563, 0.4375, 0.6875, 0.4063, 0.6875, 0.375, 0.6563, 0.4063, 0.6563, 0.4063, 0.6875, 0.375, 0.6875, 0.4375, 0.625, 0.4688, 0.625, 0.4688, 0.6563, 0.4375, 0.6563, 0.4688, 0.625, 0.5, 0.625, 0.5, 0.6563, 0.4688, 0.6563, 0.4688, 0.6563, 0.5, 0.6563, 0.5, 0.6875, 0.4688, 0.6875, 0.4375, 0.6563, 0.4688, 0.6563, 0.4688, 0.6875, 0.4375, 0.6875, 0.5, 0.8125, 0.5312, 0.8125, 0.5313, 0.8438, 0.5, 0.8438, 0.5312, 0.8125, 0.5625, 0.8125, 0.5625, 0.8438, 0.5313, 0.8438, 0.5313, 0.8438, 0.5625, 0.8438, 0.5625, 0.875, 0.5312, 0.875, 0.5, 0.8438, 0.5313, 0.8438, 0.5312, 0.875, 0.5, 0.875, 0.5, 0.75, 0.5312, 0.75, 0.5313, 0.7813, 0.5, 0.7813, 0.5312, 0.75, 0.5625, 0.75, 0.5625, 0.7813, 0.5313, 0.7813, 0.5313, 0.7813, 0.5625, 0.7813, 0.5625, 0.8125, 0.5312, 0.8125, 0.5, 0.7813, 0.5313, 0.7813, 0.5312, 0.8125, 0.5, 0.8125, 0.5625, 0.75, 0.5938, 0.75, 0.5938, 0.7813, 0.5625, 0.7813, 0.5938, 0.75, 0.625, 0.75, 0.625, 0.7813, 0.5938, 0.7813, 0.5938, 0.7813, 0.625, 0.7813, 0.625, 0.8125, 0.5938, 0.8125, 0.5625, 0.7813, 0.5938, 0.7813, 0.5938, 0.8125, 0.5625, 0.8125, 0.375, 0.8125, 0.4063, 0.8125, 0.4063, 0.8438, 0.375, 0.8438, 0.4063, 0.8125, 0.4375, 0.8125, 0.4375, 0.8438, 0.4063, 0.8438, 0.4063, 0.8438, 0.4375, 0.8438, 0.4375, 0.875, 0.4063, 0.875, 0.375, 0.8438, 0.4063, 0.8438, 0.4063, 0.875, 0.375, 0.875, 0.375, 0.75, 0.4063, 0.75, 0.4063, 0.7812, 0.375, 0.7813, 0.4063, 0.75, 0.4375, 0.75, 0.4375, 0.7812, 0.4063, 0.7812, 0.4063, 0.7812, 0.4375, 0.7812, 0.4375, 0.8125, 0.4063, 0.8125, 0.375, 0.7813, 0.4063, 0.7812, 0.4063, 0.8125, 0.375, 0.8125, 0.4375, 0.75, 0.4688, 0.75, 0.4688, 0.7813, 0.4375, 0.7812, 0.4688, 0.75, 0.5, 0.75, 0.5, 0.7813, 0.4688, 0.7813, 0.4688, 0.7813, 0.5, 0.7813, 0.5, 0.8125, 0.4688, 0.8125, 0.4375, 0.7812, 0.4688, 0.7813, 0.4688, 0.8125, 0.4375, 0.8125, 0.375, 0.9375, 0.4063, 0.9375, 0.4063, 0.9688, 0.375, 0.9688, 0.4063, 0.9375, 0.4375, 0.9375, 0.4375, 0.9688, 0.4063, 0.9688, 0.4063, 0.9688, 0.4375, 0.9688, 0.4375, 1.0, 0.4063, 1.0, 0.375, 0.9688, 0.4063, 0.9688, 0.4063, 1.0, 0.375, 1.0, 0.375, 0.875, 0.4063, 0.875, 0.4063, 0.9063, 0.375, 0.9063, 0.4063, 0.875, 0.4375, 0.875, 0.4375, 0.9063, 0.4063, 0.9063, 0.4063, 0.9063, 0.4375, 0.9063, 0.4375, 0.9375, 0.4063, 0.9375, 0.375, 0.9063, 0.4063, 0.9063, 0.4063, 0.9375, 0.375, 0.9375, 0.4375, 0.875, 0.4688, 0.875, 0.4688, 0.9063, 0.4375, 0.9063, 0.4688, 0.875, 0.5, 0.875, 0.5, 0.9063, 0.4688, 0.9063, 0.4688, 0.9063, 0.5, 0.9063, 0.5, 0.9375, 0.4688, 0.9375, 0.4375, 0.9063, 0.4688, 0.9063, 0.4688, 0.9375, 0.4375, 0.9375, 0.25, 0.5625, 0.2813, 0.5625, 0.2813, 0.5938, 0.25, 0.5938, 0.2813, 0.5625, 0.3125, 0.5625, 0.3125, 0.5938, 0.2813, 0.5938, 0.2813, 0.5938, 0.3125, 0.5938, 0.3125, 0.625, 0.2813, 0.625, 0.25, 0.5938, 0.2813, 0.5938, 0.2813, 0.625, 0.25, 0.625, 0.25, 0.5, 0.2813, 0.5, 0.2813, 0.5313, 0.25, 0.5313, 0.2813, 0.5, 0.3125, 0.5, 0.3125, 0.5313, 0.2813, 0.5313, 0.2813, 0.5313, 0.3125, 0.5313, 0.3125, 0.5625, 0.2813, 0.5625, 0.25, 0.5313, 0.2813, 0.5313, 0.2813, 0.5625, 0.25, 0.5625, 0.3125, 0.5, 0.3438, 0.5, 0.3438, 0.5313, 0.3125, 0.5313, 0.3438, 0.5, 0.375, 0.5, 0.375, 0.5313, 0.3438, 0.5313, 0.3438, 0.5313, 0.375, 0.5313, 0.375, 0.5625, 0.3438, 0.5625, 0.3125, 0.5313, 0.3438, 0.5313, 0.3438, 0.5625, 0.3125, 0.5625, 0.125, 0.5625, 0.1563, 0.5625, 0.1563, 0.5938, 0.125, 0.5938, 0.1563, 0.5625, 0.1875, 0.5625, 0.1875, 0.5938, 0.1563, 0.5938, 0.1563, 0.5938, 0.1875, 0.5938, 0.1875, 0.625, 0.1563, 0.625, 0.125, 0.5938, 0.1563, 0.5938, 0.1563, 0.625, 0.125, 0.625, 0.125, 0.5, 0.1563, 0.5, 0.1563, 0.5313, 0.125, 0.5313, 0.1563, 0.5, 0.1875, 0.5, 0.1875, 0.5313, 0.1563, 0.5313, 0.1563, 0.5313, 0.1875, 0.5313, 0.1875, 0.5625, 0.1563, 0.5625, 0.125, 0.5313, 0.1563, 0.5313, 0.1563, 0.5625, 0.125, 0.5625, 0.1875, 0.5, 0.2188, 0.5, 0.2188, 0.5313, 0.1875, 0.5313, 0.2188, 0.5, 0.25, 0.5, 0.25, 0.5313, 0.2188, 0.5313, 0.2188, 0.5313, 0.25, 0.5313, 0.25, 0.5625, 0.2188, 0.5625, 0.1875, 0.5313, 0.2188, 0.5313, 0.2188, 0.5625, 0.1875, 0.5625, 0.125, 0.6875, 0.1563, 0.6875, 0.1562, 0.7188, 0.125, 0.7188, 0.1563, 0.6875, 0.1875, 0.6875, 0.1875, 0.7188, 0.1562, 0.7188, 0.1562, 0.7188, 0.1875, 0.7188, 0.1875, 0.75, 0.1563, 0.75, 0.125, 0.7188, 0.1562, 0.7188, 0.1563, 0.75, 0.125, 0.75, 0.125, 0.625, 0.1563, 0.625, 0.1563, 0.6562, 0.125, 0.6563, 0.1563, 0.625, 0.1875, 0.625, 0.1875, 0.6562, 0.1563, 0.6562, 0.1563, 0.6562, 0.1875, 0.6562, 0.1875, 0.6875, 0.1563, 0.6875, 0.125, 0.6563, 0.1563, 0.6562, 0.1563, 0.6875, 0.125, 0.6875, 0.1875, 0.625, 0.2188, 0.625, 0.2188, 0.6563, 0.1875, 0.6562, 0.2188, 0.625, 0.25, 0.625, 0.25, 0.6563, 0.2188, 0.6563, 0.2188, 0.6563, 0.25, 0.6563, 0.25, 0.6875, 0.2188, 0.6875, 0.1875, 0.6562, 0.2188, 0.6563, 0.2188, 0.6875, 0.1875, 0.6875, 0.75, 0.5521, 0.781, 0.5532, 0.78, 0.5638, 0.75, 0.5625, 0.781, 0.5532, 0.8125, 0.5625, 0.8023, 0.5727, 0.78, 0.5638, 0.78, 0.5638, 0.8023, 0.5727, 0.7969, 0.5781, 0.7793, 0.5738, 0.75, 0.5625, 0.78, 0.5638, 0.7793, 0.5738, 0.75, 0.5729, 0.75, 0.5, 0.7813, 0.5, 0.7813, 0.5302, 0.75, 0.5299, 0.7813, 0.5, 0.8125, 0.5, 0.8125, 0.531, 0.7813, 0.5302, 0.7813, 0.5302, 0.8125, 0.531, 0.8125, 0.5625, 0.781, 0.5532, 0.75, 0.5299, 0.7813, 0.5302, 0.781, 0.5532, 0.75, 0.5521, 0.8125, 0.5, 0.8438, 0.5, 0.8438, 0.5312, 0.8125, 0.531, 0.8438, 0.5, 0.875, 0.5, 0.875, 0.5313, 0.8438, 0.5312, 0.8438, 0.5312, 0.875, 0.5313, 0.875, 0.5625, 0.844, 0.5625, 0.8125, 0.531, 0.8438, 0.5312, 0.844, 0.5625, 0.8125, 0.5625, 0.625, 0.5625, 0.656, 0.5625, 0.6552, 0.5938, 0.625, 0.5938, 0.656, 0.5625, 0.6875, 0.5625, 0.6782, 0.594, 0.6552, 0.5938, 0.6552, 0.5938, 0.6782, 0.594, 0.6771, 0.625, 0.6549, 0.625, 0.625, 0.5938, 0.6552, 0.5938, 0.6549, 0.625, 0.625, 0.625, 0.625, 0.5, 0.6563, 0.5, 0.6562, 0.5312, 0.625, 0.5313, 0.6563, 0.5, 0.6875, 0.5, 0.6875, 0.531, 0.6562, 0.5312, 0.6562, 0.5312, 0.6875, 0.531, 0.6875, 0.5625, 0.656, 0.5625, 0.625, 0.5313, 0.6562, 0.5312, 0.656, 0.5625, 0.625, 0.5625, 0.6875, 0.5, 0.7188, 0.5, 0.7188, 0.5302, 0.6875, 0.531, 0.7188, 0.5, 0.75, 0.5, 0.75, 0.5299, 0.7188, 0.5302, 0.7188, 0.5302, 0.75, 0.5299, 0.75, 0.5521, 0.719, 0.5532, 0.6875, 0.531, 0.7188, 0.5302, 0.719, 0.5532, 0.6875, 0.5625, 0.625, 0.6875, 0.656, 0.6875, 0.6562, 0.7188, 0.625, 0.7188, 0.656, 0.6875, 0.6875, 0.6875, 0.6875, 0.719, 0.6562, 0.7188, 0.6562, 0.7188, 0.6875, 0.719, 0.6875, 0.75, 0.6563, 0.75, 0.625, 0.7188, 0.6562, 0.7188, 0.6563, 0.75, 0.625, 0.75, 0.625, 0.625, 0.6549, 0.625, 0.6552, 0.6562, 0.625, 0.6562, 0.6549, 0.625, 0.6771, 0.625, 0.6782, 0.656, 0.6552, 0.6562, 0.6552, 0.6562, 0.6782, 0.656, 0.6875, 0.6875, 0.656, 0.6875, 0.625, 0.6562, 0.6552, 0.6562, 0.656, 0.6875, 0.625, 0.6875, 0.8229, 0.625, 0.8218, 0.656, 0.8112, 0.655, 0.8125, 0.625, 0.8218, 0.656, 0.8125, 0.6875, 0.8023, 0.6773, 0.8112, 0.655, 0.8112, 0.655, 0.8023, 0.6773, 0.7969, 0.6719, 0.8012, 0.6543, 0.8125, 0.625, 0.8112, 0.655, 0.8012, 0.6543, 0.8021, 0.625, 0.75, 0.6979, 0.781, 0.6968, 0.7813, 0.7198, 0.75, 0.7201, 0.781, 0.6968, 0.8125, 0.6875, 0.8125, 0.719, 0.7813, 0.7198, 0.7813, 0.7198, 0.8125, 0.719, 0.8125, 0.75, 0.7813, 0.75, 0.75, 0.7201, 0.7813, 0.7198, 0.7813, 0.75, 0.75, 0.75, 0.6771, 0.625, 0.6782, 0.594, 0.6888, 0.595, 0.6875, 0.625, 0.6782, 0.594, 0.6875, 0.5625, 0.6977, 0.5727, 0.6888, 0.595, 0.6888, 0.595, 0.6977, 0.5727, 0.7031, 0.5781, 0.6988, 0.5957, 0.6875, 0.625, 0.6888, 0.595, 0.6988, 0.5957, 0.6979, 0.625, 0.8229, 0.625, 0.8451, 0.625, 0.8448, 0.6562, 0.8218, 0.656, 0.8451, 0.625, 0.875, 0.625, 0.875, 0.6563, 0.8448, 0.6562, 0.8448, 0.6562, 0.875, 0.6563, 0.875, 0.6875, 0.844, 0.6875, 0.8218, 0.656, 0.8448, 0.6562, 0.844, 0.6875, 0.8125, 0.6875, 0.25, 0.6875, 0.2813, 0.6875, 0.2813, 0.7188, 0.25, 0.7188, 0.2813, 0.6875, 0.3125, 0.6875, 0.3125, 0.7188, 0.2813, 0.7188, 0.2813, 0.7188, 0.3125, 0.7188, 0.3125, 0.75, 0.2813, 0.75, 0.25, 0.7188, 0.2813, 0.7188, 0.2813, 0.75, 0.25, 0.75, 0.25, 0.625, 0.2813, 0.625, 0.2813, 0.6563, 0.25, 0.6563, 0.2813, 0.625, 0.3125, 0.625, 0.3125, 0.6563, 0.2813, 0.6563, 0.2813, 0.6563, 0.3125, 0.6563, 0.3125, 0.6875, 0.2813, 0.6875, 0.25, 0.6563, 0.2813, 0.6563, 0.2813, 0.6875, 0.25, 0.6875, 0.3125, 0.625, 0.3438, 0.625, 0.3438, 0.6563, 0.3125, 0.6563, 0.3438, 0.625, 0.375, 0.625, 0.375, 0.6563, 0.3438, 0.6563, 0.3438, 0.6563, 0.375, 0.6563, 0.375, 0.6875, 0.3438, 0.6875, 0.3125, 0.6563, 0.3438, 0.6563, 0.3438, 0.6875, 0.3125, 0.6875, 0.5, 0.9375, 0.5313, 0.9375, 0.5312, 0.9688, 0.5, 0.9688, 0.5313, 0.9375, 0.5625, 0.9375, 0.5625, 0.9688, 0.5312, 0.9688, 0.5312, 0.9688, 0.5625, 0.9688, 0.5625, 1.0, 0.5313, 1.0, 0.5, 0.9688, 0.5312, 0.9688, 0.5313, 1.0, 0.5, 1.0, 0.5, 0.875, 0.5312, 0.875, 0.5313, 0.9063, 0.5, 0.9063, 0.5312, 0.875, 0.5625, 0.875, 0.5625, 0.9063, 0.5313, 0.9063, 0.5313, 0.9063, 0.5625, 0.9063, 0.5625, 0.9375, 0.5313, 0.9375, 0.5, 0.9063, 0.5313, 0.9063, 0.5313, 0.9375, 0.5, 0.9375, 0.5625, 0.875, 0.5938, 0.875, 0.5938, 0.9063, 0.5625, 0.9063, 0.5938, 0.875, 0.625, 0.875, 0.625, 0.9063, 0.5938, 0.9063, 0.5938, 0.9063, 0.625, 0.9063, 0.625, 0.9375, 0.5938, 0.9375, 0.5625, 0.9063, 0.5938, 0.9063, 0.5938, 0.9375, 0.5625, 0.9375, 0.5, 0.6875, 0.5312, 0.6875, 0.5313, 0.7187, 0.5, 0.7188, 0.5312, 0.6875, 0.5625, 0.6875, 0.5625, 0.7188, 0.5313, 0.7187, 0.5313, 0.7187, 0.5625, 0.7188, 0.5625, 0.75, 0.5312, 0.75, 0.5, 0.7188, 0.5313, 0.7187, 0.5312, 0.75, 0.5, 0.75, 0.5, 0.625, 0.5312, 0.625, 0.5313, 0.6563, 0.5, 0.6563, 0.5312, 0.625, 0.5625, 0.625, 0.5625, 0.6563, 0.5313, 0.6563, 0.5313, 0.6563, 0.5625, 0.6563, 0.5625, 0.6875, 0.5312, 0.6875, 0.5, 0.6563, 0.5313, 0.6563, 0.5312, 0.6875, 0.5, 0.6875, 0.5625, 0.625, 0.5938, 0.625, 0.5938, 0.6563, 0.5625, 0.6563, 0.5938, 0.625, 0.625, 0.625, 0.625, 0.6562, 0.5938, 0.6563, 0.5938, 0.6563, 0.625, 0.6562, 0.625, 0.6875, 0.5938, 0.6875, 0.5625, 0.6563, 0.5938, 0.6563, 0.5938, 0.6875, 0.5625, 0.6875, 0.5, 0.4375, 0.5312, 0.4375, 0.5313, 0.4688, 0.5, 0.4688, 0.5312, 0.4375, 0.5625, 0.4375, 0.5625, 0.4688, 0.5313, 0.4688, 0.5313, 0.4688, 0.5625, 0.4688, 0.5625, 0.5, 0.5312, 0.5, 0.5, 0.4688, 0.5313, 0.4688, 0.5312, 0.5, 0.5, 0.5, 0.5, 0.375, 0.5312, 0.375, 0.5313, 0.4063, 0.5, 0.4063, 0.5312, 0.375, 0.5625, 0.375, 0.5625, 0.4063, 0.5313, 0.4063, 0.5313, 0.4063, 0.5625, 0.4063, 0.5625, 0.4375, 0.5312, 0.4375, 0.5, 0.4063, 0.5313, 0.4063, 0.5312, 0.4375, 0.5, 0.4375, 0.5625, 0.375, 0.5938, 0.375, 0.5938, 0.4063, 0.5625, 0.4063, 0.5938, 0.375, 0.625, 0.375, 0.625, 0.4063, 0.5938, 0.4063, 0.5938, 0.4063, 0.625, 0.4063, 0.625, 0.4375, 0.5938, 0.4375, 0.5625, 0.4063, 0.5938, 0.4063, 0.5938, 0.4375, 0.5625, 0.4375, 0.5, 0.1875, 0.5312, 0.1875, 0.5313, 0.2188, 0.5, 0.2188, 0.5312, 0.1875, 0.5625, 0.1875, 0.5625, 0.2188, 0.5313, 0.2188, 0.5313, 0.2188, 0.5625, 0.2188, 0.5625, 0.25, 0.5312, 0.25, 0.5, 0.2188, 0.5313, 0.2188, 0.5312, 0.25, 0.5, 0.25, 0.5, 0.125, 0.5312, 0.125, 0.5313, 0.1563, 0.5, 0.1562, 0.5312, 0.125, 0.5625, 0.125, 0.5625, 0.1562, 0.5313, 0.1563, 0.5313, 0.1563, 0.5625, 0.1562, 0.5625, 0.1875, 0.5312, 0.1875, 0.5, 0.1562, 0.5313, 0.1563, 0.5312, 0.1875, 0.5, 0.1875, 0.5625, 0.125, 0.5938, 0.125, 0.5938, 0.1562, 0.5625, 0.1562, 0.5938, 0.125, 0.625, 0.125, 0.625, 0.1563, 0.5938, 0.1562, 0.5938, 0.1562, 0.625, 0.1563, 0.625, 0.1875, 0.5938, 0.1875, 0.5625, 0.1562, 0.5938, 0.1562, 0.5938, 0.1875, 0.5625, 0.1875, 0.7031, 0.5781, 0.7207, 0.5738, 0.7202, 0.5952, 0.6988, 0.5957, 0.7207, 0.5738, 0.75, 0.5729, 0.75, 0.5951, 0.7202, 0.5952, 0.7202, 0.5952, 0.75, 0.5951, 0.75, 0.625, 0.7201, 0.625, 0.6988, 0.5957, 0.7202, 0.5952, 0.7201, 0.625, 0.6979, 0.625, 0.75, 0.5729, 0.7793, 0.5738, 0.7798, 0.5952, 0.75, 0.5951, 0.7793, 0.5738, 0.7969, 0.5781, 0.8012, 0.5957, 0.7798, 0.5952, 0.7798, 0.5952, 0.8012, 0.5957, 0.8021, 0.625, 0.7799, 0.625, 0.75, 0.5951, 0.7798, 0.5952, 0.7799, 0.625, 0.75, 0.625, 0.6979, 0.625, 0.7201, 0.625, 0.7202, 0.6548, 0.6988, 0.6543, 0.7201, 0.625, 0.75, 0.625, 0.75, 0.6549, 0.7202, 0.6548, 0.7202, 0.6548, 0.75, 0.6549, 0.75, 0.6771, 0.7207, 0.6762, 0.6988, 0.6543, 0.7202, 0.6548, 0.7207, 0.6762, 0.7031, 0.6719, 0.75, 0.625, 0.7799, 0.625, 0.7798, 0.6548, 0.75, 0.6549, 0.7799, 0.625, 0.8021, 0.625, 0.8012, 0.6543, 0.7798, 0.6548, 0.7798, 0.6548, 0.8012, 0.6543, 0.7969, 0.6719, 0.7793, 0.6762, 0.75, 0.6549, 0.7798, 0.6548, 0.7793, 0.6762, 0.75, 0.6771, 0.8125, 0.5625, 0.8218, 0.594, 0.8112, 0.595, 0.8023, 0.5727, 0.8218, 0.594, 0.8229, 0.625, 0.8125, 0.625, 0.8112, 0.595, 0.8112, 0.595, 0.8125, 0.625, 0.8021, 0.625, 0.8012, 0.5957, 0.8023, 0.5727, 0.8112, 0.595, 0.8012, 0.5957, 0.7969, 0.5781, 0.6875, 0.6875, 0.6782, 0.656, 0.6888, 0.655, 0.6977, 0.6773, 0.6782, 0.656, 0.6771, 0.625, 0.6875, 0.625, 0.6888, 0.655, 0.6888, 0.655, 0.6875, 0.625, 0.6979, 0.625, 0.6988, 0.6543, 0.6977, 0.6773, 0.6888, 0.655, 0.6988, 0.6543, 0.7031, 0.6719, 0.6875, 0.5625, 0.719, 0.5532, 0.72, 0.5638, 0.6977, 0.5727, 0.719, 0.5532, 0.75, 0.5521, 0.75, 0.5625, 0.72, 0.5638, 0.72, 0.5638, 0.75, 0.5625, 0.75, 0.5729, 0.7207, 0.5738, 0.6977, 0.5727, 0.72, 0.5638, 0.7207, 0.5738, 0.7031, 0.5781, 0.8125, 0.6875, 0.781, 0.6968, 0.78, 0.6862, 0.8023, 0.6773, 0.781, 0.6968, 0.75, 0.6979, 0.75, 0.6875, 0.78, 0.6862, 0.78, 0.6862, 0.75, 0.6875, 0.75, 0.6771, 0.7793, 0.6762, 0.8023, 0.6773, 0.78, 0.6862, 0.7793, 0.6762, 0.7969, 0.6719])
me_cube_001.update()

# ---- objects
ob_sliderbody = bpy.data.objects.new('sliderbody', me_cube_001)

# ---- transforms, parenting, visibility, modifiers, constraints
ob_sliderbody.location = (0.0, 0.0, 0.0)
ob_sliderbody.scale = (0.04182, 0.1933, 0.1933)

# ---- collection membership
col_collection.objects.link(ob_sliderbody)

# ---- scene / render settings (as saved in the file)
scene.frame_start = 1; scene.frame_end = 250; scene.frame_set(1)
scene.render.engine = 'BLENDER_EEVEE_NEXT'
bpy.context.view_layer.update()

# ---- added for rendering (the .blend has no active camera and no usable light): camera, sun
cam_auto = bpy.data.cameras.new('AutoCamera')
cam_auto.lens = 50.0
cam_auto.sensor_width = 36.0
cam_auto.clip_end = 1000.0
ob_auto_camera = bpy.data.objects.new('AutoCamera', cam_auto)
scene.collection.objects.link(ob_auto_camera)
ob_auto_camera.location = (0.509316, -0.611179, 0.405543)
ob_auto_camera.rotation_euler = (1.09748, -7.21219e-08, 0.694738)
scene.camera = ob_auto_camera
light_auto_sun = bpy.data.lights.new('AutoSun', 'SUN')
light_auto_sun.energy = 3.0
light_auto_sun.angle = 0.0523599
ob_auto_sun = bpy.data.objects.new('AutoSun', light_auto_sun)
scene.collection.objects.link(ob_auto_sun)
ob_auto_sun.rotation_euler = (0.872665, 0.174533, 0.523599)
bpy.context.view_layer.update()
